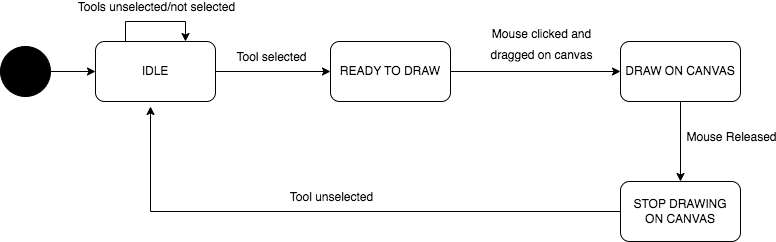

The diagram above was exported from draw.io. Its source (the exported page's mxGraphModel, read from the mxfile embedded in the PNG):
<mxGraphModel dx="1042" dy="563" grid="1" gridSize="10" guides="1" tooltips="1" connect="1" arrows="1" fold="1" page="1" pageScale="1" pageWidth="1100" pageHeight="1700" math="0" shadow="0">
  <root>
    <mxCell id="0" />
    <mxCell id="1" parent="0" />
    <mxCell id="kqyccpQIP69PG8pLmwie-3" value="" style="edgeStyle=orthogonalEdgeStyle;rounded=0;orthogonalLoop=1;jettySize=auto;html=1;" edge="1" parent="1" source="kqyccpQIP69PG8pLmwie-1" target="kqyccpQIP69PG8pLmwie-2">
      <mxGeometry relative="1" as="geometry" />
    </mxCell>
    <mxCell id="kqyccpQIP69PG8pLmwie-1" value="" style="ellipse;whiteSpace=wrap;html=1;aspect=fixed;fillColor=#000000;" vertex="1" parent="1">
      <mxGeometry x="170" y="150" width="50" height="50" as="geometry" />
    </mxCell>
    <mxCell id="kqyccpQIP69PG8pLmwie-9" value="" style="edgeStyle=orthogonalEdgeStyle;rounded=0;orthogonalLoop=1;jettySize=auto;html=1;" edge="1" parent="1" source="kqyccpQIP69PG8pLmwie-2" target="kqyccpQIP69PG8pLmwie-8">
      <mxGeometry relative="1" as="geometry" />
    </mxCell>
    <mxCell id="kqyccpQIP69PG8pLmwie-10" value="&lt;font style=&quot;font-size: 12px;&quot;&gt;Tool selected&lt;/font&gt;" style="edgeLabel;html=1;align=center;verticalAlign=middle;resizable=0;points=[];" vertex="1" connectable="0" parent="kqyccpQIP69PG8pLmwie-9">
      <mxGeometry x="0.1491" y="-1" relative="1" as="geometry">
        <mxPoint x="-11" y="-16" as="offset" />
      </mxGeometry>
    </mxCell>
    <mxCell id="kqyccpQIP69PG8pLmwie-2" value="IDLE" style="rounded=1;whiteSpace=wrap;html=1;fillColor=#FFFFFF;" vertex="1" parent="1">
      <mxGeometry x="265" y="145" width="120" height="60" as="geometry" />
    </mxCell>
    <mxCell id="kqyccpQIP69PG8pLmwie-4" style="edgeStyle=orthogonalEdgeStyle;rounded=0;orthogonalLoop=1;jettySize=auto;html=1;exitX=0.25;exitY=0;exitDx=0;exitDy=0;entryX=0.75;entryY=0;entryDx=0;entryDy=0;" edge="1" parent="1" source="kqyccpQIP69PG8pLmwie-2" target="kqyccpQIP69PG8pLmwie-2">
      <mxGeometry relative="1" as="geometry">
        <Array as="points">
          <mxPoint x="295" y="125" />
          <mxPoint x="355" y="125" />
        </Array>
      </mxGeometry>
    </mxCell>
    <mxCell id="kqyccpQIP69PG8pLmwie-6" value="&lt;font style=&quot;font-size: 12px;&quot;&gt;Tools unselected/not selected&lt;/font&gt;" style="edgeLabel;html=1;align=center;verticalAlign=middle;resizable=0;points=[];" vertex="1" connectable="0" parent="kqyccpQIP69PG8pLmwie-4">
      <mxGeometry x="0.196" y="1" relative="1" as="geometry">
        <mxPoint x="-10" y="-14" as="offset" />
      </mxGeometry>
    </mxCell>
    <mxCell id="kqyccpQIP69PG8pLmwie-12" value="" style="edgeStyle=orthogonalEdgeStyle;rounded=0;orthogonalLoop=1;jettySize=auto;html=1;fontSize=17;" edge="1" parent="1" source="kqyccpQIP69PG8pLmwie-8" target="kqyccpQIP69PG8pLmwie-11">
      <mxGeometry relative="1" as="geometry" />
    </mxCell>
    <mxCell id="kqyccpQIP69PG8pLmwie-13" value="&lt;font style=&quot;font-size: 12px;&quot;&gt;Mouse clicked and &lt;br&gt;dragged on canvas&lt;/font&gt;" style="edgeLabel;html=1;align=center;verticalAlign=middle;resizable=0;points=[];fontSize=17;" vertex="1" connectable="0" parent="kqyccpQIP69PG8pLmwie-12">
      <mxGeometry x="-0.3435" y="-1" relative="1" as="geometry">
        <mxPoint x="34" y="-31" as="offset" />
      </mxGeometry>
    </mxCell>
    <mxCell id="kqyccpQIP69PG8pLmwie-8" value="&lt;font style=&quot;font-size: 12px;&quot;&gt;READY TO DRAW&lt;/font&gt;" style="whiteSpace=wrap;html=1;fillColor=#FFFFFF;rounded=1;" vertex="1" parent="1">
      <mxGeometry x="500" y="145" width="120" height="60" as="geometry" />
    </mxCell>
    <mxCell id="kqyccpQIP69PG8pLmwie-15" value="" style="edgeStyle=orthogonalEdgeStyle;rounded=0;orthogonalLoop=1;jettySize=auto;html=1;fontSize=12;" edge="1" parent="1" source="kqyccpQIP69PG8pLmwie-11" target="kqyccpQIP69PG8pLmwie-14">
      <mxGeometry relative="1" as="geometry" />
    </mxCell>
    <mxCell id="kqyccpQIP69PG8pLmwie-16" value="Mouse Released" style="edgeLabel;html=1;align=center;verticalAlign=middle;resizable=0;points=[];fontSize=12;" vertex="1" connectable="0" parent="kqyccpQIP69PG8pLmwie-15">
      <mxGeometry x="-0.315" y="-1" relative="1" as="geometry">
        <mxPoint x="51" y="8" as="offset" />
      </mxGeometry>
    </mxCell>
    <mxCell id="kqyccpQIP69PG8pLmwie-11" value="DRAW ON CANVAS" style="rounded=1;whiteSpace=wrap;html=1;fillColor=#FFFFFF;" vertex="1" parent="1">
      <mxGeometry x="790" y="145" width="120" height="60" as="geometry" />
    </mxCell>
    <mxCell id="kqyccpQIP69PG8pLmwie-17" style="edgeStyle=orthogonalEdgeStyle;rounded=0;orthogonalLoop=1;jettySize=auto;html=1;exitX=0;exitY=0.5;exitDx=0;exitDy=0;fontSize=12;" edge="1" parent="1" source="kqyccpQIP69PG8pLmwie-14">
      <mxGeometry relative="1" as="geometry">
        <mxPoint x="320" y="210" as="targetPoint" />
      </mxGeometry>
    </mxCell>
    <mxCell id="kqyccpQIP69PG8pLmwie-18" value="Tool unselected" style="edgeLabel;html=1;align=center;verticalAlign=middle;resizable=0;points=[];fontSize=12;" vertex="1" connectable="0" parent="kqyccpQIP69PG8pLmwie-17">
      <mxGeometry x="0.0163" y="-1" relative="1" as="geometry">
        <mxPoint x="2" y="-14" as="offset" />
      </mxGeometry>
    </mxCell>
    <mxCell id="kqyccpQIP69PG8pLmwie-14" value="STOP DRAWING &lt;br&gt;ON CANVAS" style="rounded=1;whiteSpace=wrap;html=1;fillColor=#FFFFFF;" vertex="1" parent="1">
      <mxGeometry x="790" y="285" width="120" height="60" as="geometry" />
    </mxCell>
  </root>
</mxGraphModel>